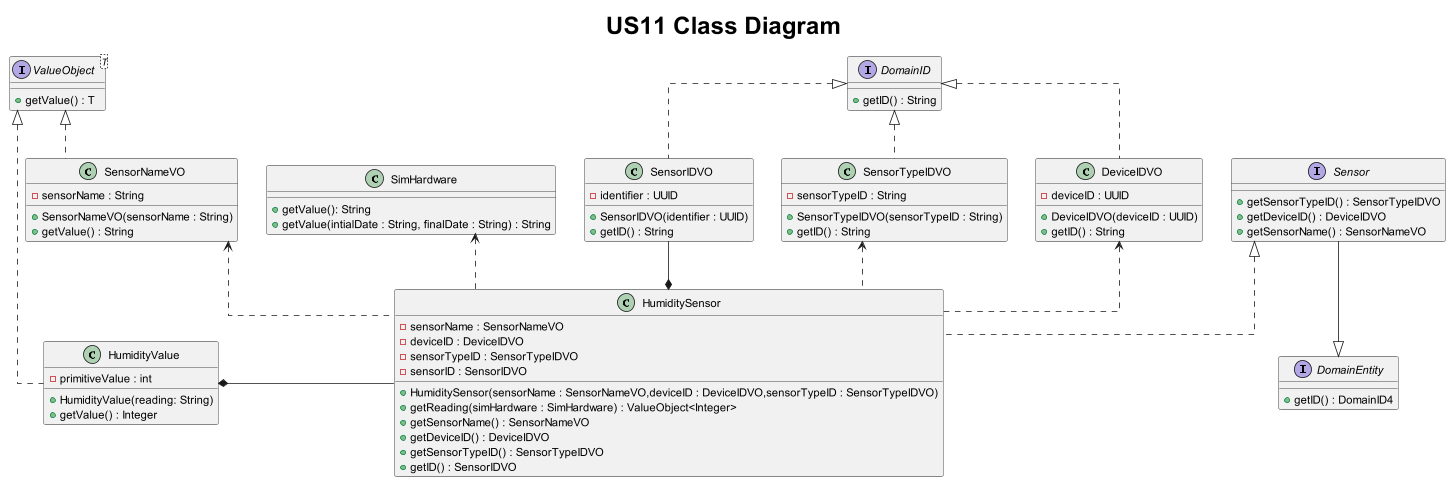

The diagram above was rendered by PlantUML. Its source (embedded in the PNG):
@startuml
title <size: 30> US11 Class Diagram

skinparam linetype ortho

interface Sensor {

}



interface DomainID{
    + getID() : String
}

interface DomainEntity{
    +getID() : DomainID4
}

interface ValueObject<T> {
    + getValue() : T
}


class HumiditySensor{
    - sensorName : SensorNameVO
    - deviceID : DeviceIDVO
    - sensorTypeID : SensorTypeIDVO
    - sensorID : SensorIDVO

    + HumiditySensor(sensorName : SensorNameVO,deviceID : DeviceIDVO,sensorTypeID : SensorTypeIDVO)
    + getReading(simHardware : SimHardware) : ValueObject<Integer>
    + getSensorName() : SensorNameVO
    + getDeviceID() : DeviceIDVO
    + getSensorTypeID() : SensorTypeIDVO
    + getID() : SensorIDVO
}

class HumidityValue{
    - primitiveValue : int

    + HumidityValue(reading: String)
    + getValue() : Integer
}

class SimHardware{
    + getValue(): String
    + getValue(intialDate : String, finalDate : String) : String
}

class SensorNameVO{
    - sensorName : String
    + SensorNameVO(sensorName : String)
    + getValue() : String
}

class SensorIDVO{
    - identifier : UUID
    + SensorIDVO(identifier : UUID)
    + getID() : String
}


class SensorTypeIDVO{
    - sensorTypeID : String
    + SensorTypeIDVO(sensorTypeID : String)
    + getID() : String
}

class DeviceIDVO{
    - deviceID : UUID
    + DeviceIDVO(deviceID : UUID)
    + getID() : String
}

interface Sensor {
    + getSensorTypeID() : SensorTypeIDVO
    + getDeviceID() : DeviceIDVO
    + getSensorName() : SensorNameVO
}


Sensor <|.. HumiditySensor
SimHardware <.. HumiditySensor

SensorNameVO <.. HumiditySensor
SensorIDVO --* HumiditySensor
HumidityValue *--right HumiditySensor
SensorTypeIDVO <.. HumiditySensor
DeviceIDVO <.. HumiditySensor

ValueObject <|.. SensorNameVO
DomainID  <|.. SensorIDVO
DomainID  <|.. SensorTypeIDVO
DomainID  <|.. DeviceIDVO

ValueObject <|.. HumidityValue
Sensor --|> DomainEntity

@enduml